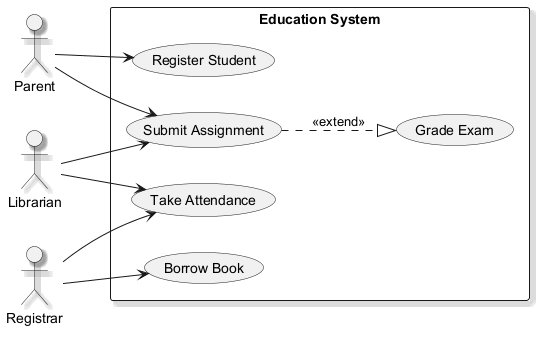

The diagram above was rendered by PlantUML. Its source (embedded in the PNG):
@startuml
skinparam backgroundColor #FFFFFF
skinparam classBackgroundColor #F1F8E9
skinparam classBorderColor #33691E
skinparam shadowing true
left to right direction
actor "Parent" as Parent
actor "Librarian" as Librarian
actor "Registrar" as Registrar
rectangle "Education System" {
  usecase "Submit Assignment" as UC_SubmitAssignment
  usecase "Grade Exam" as UC_GradeExam
  usecase "Register Student" as UC_RegisterStudent
  usecase "Borrow Book" as UC_BorrowBook
  usecase "Take Attendance" as UC_TakeAttendance
}
Parent --> UC_RegisterStudent
Parent --> UC_SubmitAssignment
Librarian --> UC_TakeAttendance
Librarian --> UC_SubmitAssignment
Registrar --> UC_BorrowBook
Registrar --> UC_TakeAttendance
UC_SubmitAssignment ..|> UC_GradeExam : <<extend>>
@enduml